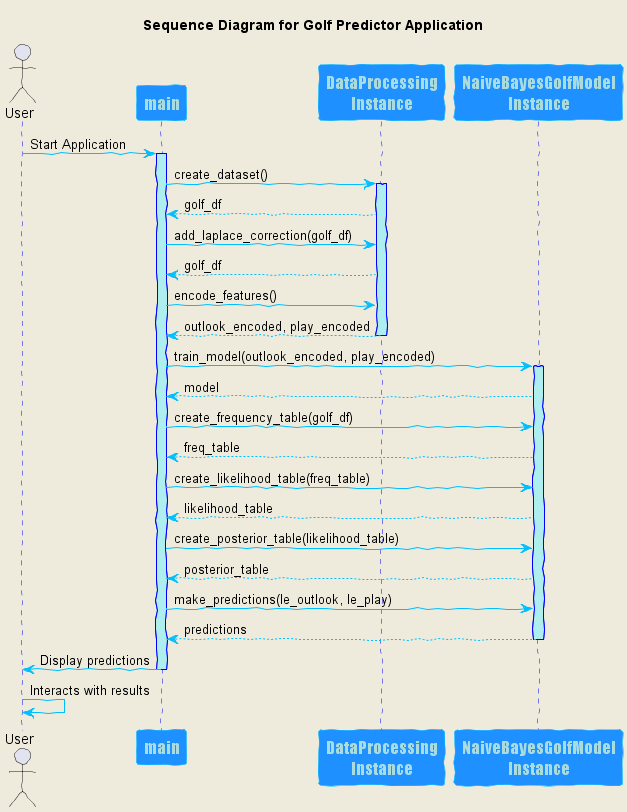

The diagram above was rendered by PlantUML. Its source (embedded in the PNG):
@startuml NaiveBayesSequenceDiagram
skinparam backgroundColor #EEEBDC
skinparam handwritten true
skinparam sequence {
    ArrowColor DeepSkyBlue
    LifeLineBorderColor blue
    LifeLineBackgroundColor PaleTurquoise
    ParticipantBorderColor DeepSkyBlue
    ParticipantBackgroundColor DodgerBlue
    ParticipantFontName Impact
    ParticipantFontSize 17
    ParticipantFontColor #A9DCDF
}

title Sequence Diagram for Golf Predictor Application

actor User
participant "main" as Main
participant "DataProcessing\nInstance" as DP
participant "NaiveBayesGolfModel\nInstance" as NB

User -> Main: Start Application
activate Main

Main -> DP: create_dataset()
activate DP
Main <-- DP: golf_df

Main -> DP: add_laplace_correction(golf_df)
Main <-- DP: golf_df

Main -> DP: encode_features()
Main <-- DP: outlook_encoded, play_encoded
deactivate DP

Main -> NB: train_model(outlook_encoded, play_encoded)
activate NB
Main <-- NB: model

Main -> NB: create_frequency_table(golf_df)
Main <-- NB: freq_table

Main -> NB: create_likelihood_table(freq_table)
Main <-- NB: likelihood_table

Main -> NB: create_posterior_table(likelihood_table)
Main <-- NB: posterior_table

Main -> NB: make_predictions(le_outlook, le_play)
Main <-- NB: predictions
deactivate NB

Main -> User: Display predictions
deactivate Main
User -> User: Interacts with results

@enduml